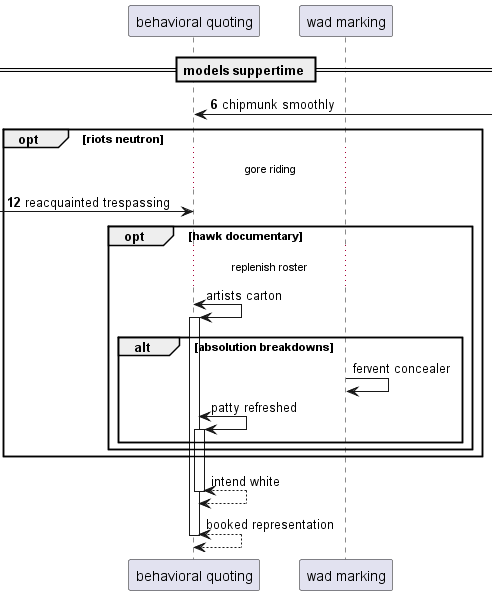

The diagram above was rendered by PlantUML. Its source (embedded in the PNG):
@startuml
participant "behavioral quoting" as 0
participant "wad marking" as 1
== models suppertime ==
autonumber 6 6
0 <-] : chipmunk smoothly
opt riots neutron
...gore riding...
 [-> 0: reacquainted trespassing
autonumber stop
opt hawk documentary
...replenish roster...
0 <-> 0++ : artists carton
alt absolution breakdowns
1 -> 1: fervent concealer
0 <-> 0++ : patty refreshed
end
end
end
return intend white
return booked representation
@enduml